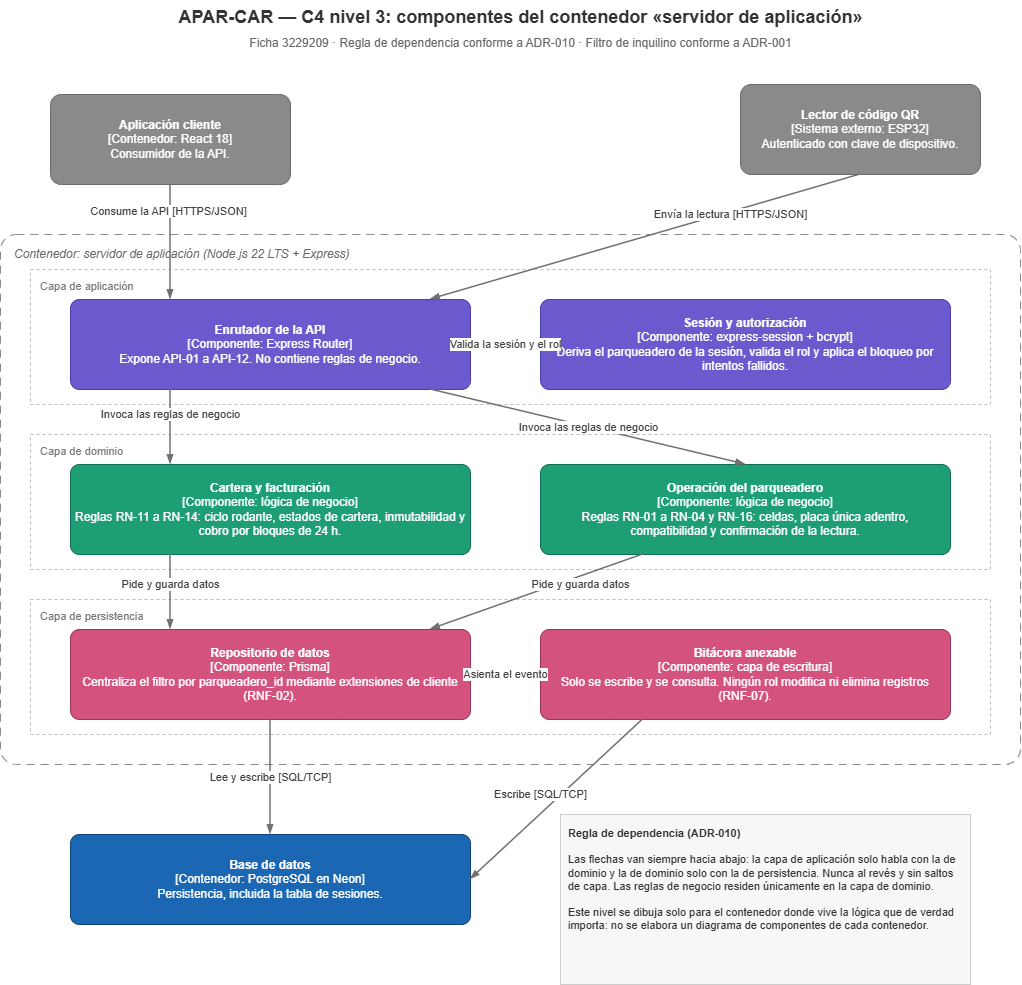

The diagram above was exported from draw.io. Its source (the exported page's mxGraphModel, read from the mxfile embedded in the PNG):
<mxGraphModel dx="1261" dy="682" grid="1" gridSize="10" guides="1" tooltips="1" connect="1" arrows="1" fold="1" page="1" pageScale="1" pageWidth="1200" pageHeight="1020" math="0" shadow="0">
  <root>
    <mxCell id="0" />
    <mxCell id="1" parent="0" />
    <mxCell id="titulo" parent="1" style="text;html=1;align=center;verticalAlign=middle;fontSize=18;fontStyle=1;fontColor=#333333;" value="APAR-CAR — C4 nivel 3: componentes del contenedor «servidor de aplicación»" vertex="1">
      <mxGeometry height="34" width="900" x="150" y="16" as="geometry" />
    </mxCell>
    <mxCell id="subtitulo" parent="1" style="text;html=1;align=center;verticalAlign=middle;fontSize=12;fontColor=#666666;" value="Ficha 3229209 · Regla de dependencia conforme a ADR-010 · Filtro de inquilino conforme a ADR-001" vertex="1">
      <mxGeometry height="22" width="900" x="150" y="48" as="geometry" />
    </mxCell>
    <mxCell id="cliente" parent="1" style="rounded=1;whiteSpace=wrap;html=1;arcSize=12;fillColor=#8A8A8A;strokeColor=#6B6B6B;fontColor=#FFFFFF;fontSize=12;spacing=6;" value="&lt;b&gt;Aplicación cliente&lt;/b&gt;&lt;br&gt;[Contenedor: React 18]&lt;br&gt;Consumidor de la API." vertex="1">
      <mxGeometry height="90" width="240" x="130" y="110" as="geometry" />
    </mxCell>
    <mxCell id="lector" parent="1" style="rounded=1;whiteSpace=wrap;html=1;arcSize=12;fillColor=#8A8A8A;strokeColor=#6B6B6B;fontColor=#FFFFFF;fontSize=12;spacing=6;" value="&lt;b&gt;Lector de código QR&lt;/b&gt;&lt;br&gt;[Sistema externo: ESP32]&lt;br&gt;Autenticado con clave de dispositivo." vertex="1">
      <mxGeometry height="90" width="240" x="820" y="100" as="geometry" />
    </mxCell>
    <mxCell id="limite" parent="1" style="rounded=1;whiteSpace=wrap;html=1;arcSize=3;fillColor=none;strokeColor=#8A8A8A;dashed=1;dashPattern=8 6;verticalAlign=top;align=left;spacingLeft=12;spacingTop=6;fontSize=12;fontStyle=2;fontColor=#666666;" value="Contenedor: servidor de aplicación (Node.js 22 LTS + Express)" vertex="1">
      <mxGeometry height="530" width="1020" x="80" y="250" as="geometry" />
    </mxCell>
    <mxCell id="banda1" parent="1" style="rounded=0;whiteSpace=wrap;html=1;fillColor=none;strokeColor=#BBBBBB;dashed=1;verticalAlign=top;align=left;spacingLeft=8;spacingTop=4;fontSize=11;fontColor=#777777;" value="Capa de aplicación" vertex="1">
      <mxGeometry height="135" width="960" x="110" y="285" as="geometry" />
    </mxCell>
    <mxCell id="enrutador" parent="1" style="rounded=1;whiteSpace=wrap;html=1;arcSize=10;fillColor=#6A5ACD;strokeColor=#4B3FA8;fontColor=#FFFFFF;fontSize=12;spacing=6;" value="&lt;b&gt;Enrutador de la API&lt;/b&gt;&lt;br&gt;[Componente: Express Router]&lt;br&gt;Expone API-01 a API-12. No contiene reglas de negocio." vertex="1">
      <mxGeometry height="90" width="400" x="150" y="315" as="geometry" />
    </mxCell>
    <mxCell id="sesion" parent="1" style="rounded=1;whiteSpace=wrap;html=1;arcSize=10;fillColor=#6A5ACD;strokeColor=#4B3FA8;fontColor=#FFFFFF;fontSize=12;spacing=6;" value="&lt;b&gt;Sesión y autorización&lt;/b&gt;&lt;br&gt;[Componente: express-session + bcrypt]&lt;br&gt;Deriva el parqueadero de la sesión, valida el rol y aplica el bloqueo por intentos fallidos." vertex="1">
      <mxGeometry height="90" width="410" x="620" y="315" as="geometry" />
    </mxCell>
    <mxCell id="banda2" parent="1" style="rounded=0;whiteSpace=wrap;html=1;fillColor=none;strokeColor=#BBBBBB;dashed=1;verticalAlign=top;align=left;spacingLeft=8;spacingTop=4;fontSize=11;fontColor=#777777;" value="Capa de dominio" vertex="1">
      <mxGeometry height="135" width="960" x="110" y="450" as="geometry" />
    </mxCell>
    <mxCell id="cartera" parent="1" style="rounded=1;whiteSpace=wrap;html=1;arcSize=10;fillColor=#1D9E75;strokeColor=#0F6E56;fontColor=#FFFFFF;fontSize=12;spacing=6;" value="&lt;b&gt;Cartera y facturación&lt;/b&gt;&lt;br&gt;[Componente: lógica de negocio]&lt;br&gt;Reglas RN-11 a RN-14: ciclo rodante, estados de cartera, inmutabilidad y cobro por bloques de 24 h." vertex="1">
      <mxGeometry height="90" width="400" x="150" y="480" as="geometry" />
    </mxCell>
    <mxCell id="operacion" parent="1" style="rounded=1;whiteSpace=wrap;html=1;arcSize=10;fillColor=#1D9E75;strokeColor=#0F6E56;fontColor=#FFFFFF;fontSize=12;spacing=6;" value="&lt;b&gt;Operación del parqueadero&lt;/b&gt;&lt;br&gt;[Componente: lógica de negocio]&lt;br&gt;Reglas RN-01 a RN-04 y RN-16: celdas, placa única adentro, compatibilidad y confirmación de la lectura." vertex="1">
      <mxGeometry height="90" width="410" x="620" y="480" as="geometry" />
    </mxCell>
    <mxCell id="banda3" parent="1" style="rounded=0;whiteSpace=wrap;html=1;fillColor=none;strokeColor=#BBBBBB;dashed=1;verticalAlign=top;align=left;spacingLeft=8;spacingTop=4;fontSize=11;fontColor=#777777;" value="Capa de persistencia" vertex="1">
      <mxGeometry height="135" width="960" x="110" y="615" as="geometry" />
    </mxCell>
    <mxCell id="repo" parent="1" style="rounded=1;whiteSpace=wrap;html=1;arcSize=10;fillColor=#D4537E;strokeColor=#993556;fontColor=#FFFFFF;fontSize=12;spacing=6;" value="&lt;b&gt;Repositorio de datos&lt;/b&gt;&lt;br&gt;[Componente: Prisma]&lt;br&gt;Centraliza el filtro por parqueadero_id mediante extensiones de cliente (RNF-02)." vertex="1">
      <mxGeometry height="90" width="400" x="150" y="645" as="geometry" />
    </mxCell>
    <mxCell id="bitacora" parent="1" style="rounded=1;whiteSpace=wrap;html=1;arcSize=10;fillColor=#D4537E;strokeColor=#993556;fontColor=#FFFFFF;fontSize=12;spacing=6;" value="&lt;b&gt;Bitácora anexable&lt;/b&gt;&lt;br&gt;[Componente: capa de escritura]&lt;br&gt;Solo se escribe y se consulta. Ningún rol modifica ni elimina registros (RNF-07)." vertex="1">
      <mxGeometry height="90" width="410" x="620" y="645" as="geometry" />
    </mxCell>
    <mxCell id="bd" parent="1" style="rounded=1;whiteSpace=wrap;html=1;arcSize=10;fillColor=#1B67B3;strokeColor=#11447A;fontColor=#FFFFFF;fontSize=12;spacing=6;" value="&lt;b&gt;Base de datos&lt;/b&gt;&lt;br&gt;[Contenedor: PostgreSQL en Neon]&lt;br&gt;Persistencia, incluida la tabla de sesiones." vertex="1">
      <mxGeometry height="90" width="400" x="150" y="850" as="geometry" />
    </mxCell>
    <mxCell id="a1" edge="1" parent="1" source="cliente" style="endArrow=blockThin;html=1;rounded=0;strokeWidth=1.5;strokeColor=#707070;fontSize=11;fontColor=#404040;labelBackgroundColor=#FFFFFF;exitX=0.5;exitY=1;entryX=0.25;entryY=0;" target="enrutador" value="Consume la API [HTTPS/JSON]">
      <mxGeometry relative="1" x="-0.5231" y="-2" as="geometry">
        <mxPoint as="offset" />
      </mxGeometry>
    </mxCell>
    <mxCell id="a2" edge="1" parent="1" source="lector" style="endArrow=blockThin;html=1;rounded=0;strokeWidth=1.5;strokeColor=#707070;fontSize=11;fontColor=#404040;labelBackgroundColor=#FFFFFF;exitX=0.5;exitY=1;entryX=0.9;entryY=0;" target="enrutador" value="Envía la lectura [HTTPS/JSON]">
      <mxGeometry relative="1" x="-0.3926" y="2" as="geometry">
        <mxPoint as="offset" />
      </mxGeometry>
    </mxCell>
    <mxCell id="a3" edge="1" parent="1" source="enrutador" style="endArrow=blockThin;html=1;rounded=0;strokeWidth=1.5;strokeColor=#707070;fontSize=11;fontColor=#404040;labelBackgroundColor=#FFFFFF;exitX=1;exitY=0.5;entryX=0;entryY=0.5;" target="sesion" value="Valida la sesión y el rol">
      <mxGeometry relative="1" as="geometry" />
    </mxCell>
    <mxCell id="a4" edge="1" parent="1" source="enrutador" style="endArrow=blockThin;html=1;rounded=0;strokeWidth=1.5;strokeColor=#707070;fontSize=11;fontColor=#404040;labelBackgroundColor=#FFFFFF;exitX=0.25;exitY=1;entryX=0.25;entryY=0;" target="cartera" value="Invoca las reglas de negocio">
      <mxGeometry relative="1" x="-0.3333" as="geometry">
        <mxPoint as="offset" />
      </mxGeometry>
    </mxCell>
    <mxCell id="a5" edge="1" parent="1" source="enrutador" style="endArrow=blockThin;html=1;rounded=0;strokeWidth=1.5;strokeColor=#707070;fontSize=11;fontColor=#404040;labelBackgroundColor=#FFFFFF;exitX=0.9;exitY=1;entryX=0.5;entryY=0;" target="operacion" value="Invoca las reglas de negocio">
      <mxGeometry relative="1" as="geometry" />
    </mxCell>
    <mxCell id="a6" edge="1" parent="1" source="cartera" style="endArrow=blockThin;html=1;rounded=0;strokeWidth=1.5;strokeColor=#707070;fontSize=11;fontColor=#404040;labelBackgroundColor=#FFFFFF;exitX=0.25;exitY=1;entryX=0.25;entryY=0;" target="repo" value="Pide y guarda datos">
      <mxGeometry relative="1" x="-0.2" as="geometry">
        <mxPoint as="offset" />
      </mxGeometry>
    </mxCell>
    <mxCell id="a7" edge="1" parent="1" source="operacion" style="endArrow=blockThin;html=1;rounded=0;strokeWidth=1.5;strokeColor=#707070;fontSize=11;fontColor=#404040;labelBackgroundColor=#FFFFFF;exitX=0.25;exitY=1;entryX=0.9;entryY=0;" target="repo" value="Pide y guarda datos">
      <mxGeometry relative="1" x="-0.3883" y="7" as="geometry">
        <mxPoint as="offset" />
      </mxGeometry>
    </mxCell>
    <mxCell id="a8" edge="1" parent="1" source="repo" style="endArrow=blockThin;html=1;rounded=0;strokeWidth=1.5;strokeColor=#707070;fontSize=11;fontColor=#404040;labelBackgroundColor=#FFFFFF;exitX=1;exitY=0.5;entryX=0;entryY=0.5;" target="bitacora" value="Asienta el evento">
      <mxGeometry relative="1" as="geometry" />
    </mxCell>
    <mxCell id="a9" edge="1" parent="1" source="repo" style="endArrow=blockThin;html=1;rounded=0;strokeWidth=1.5;strokeColor=#707070;fontSize=11;fontColor=#404040;labelBackgroundColor=#FFFFFF;exitX=0.5;exitY=1;entryX=0.5;entryY=0;" target="bd" value="Lee y escribe [SQL/TCP]">
      <mxGeometry relative="1" as="geometry" />
    </mxCell>
    <mxCell id="a10" edge="1" parent="1" source="bitacora" style="endArrow=blockThin;html=1;rounded=0;strokeWidth=1.5;strokeColor=#707070;fontSize=11;fontColor=#404040;labelBackgroundColor=#FFFFFF;exitX=0.25;exitY=1;entryX=1;entryY=0.5;" target="bd" value="Escribe [SQL/TCP]">
      <mxGeometry relative="1" x="0.0724" y="-15" as="geometry">
        <mxPoint as="offset" />
      </mxGeometry>
    </mxCell>
    <mxCell id="regla" parent="1" style="rounded=0;whiteSpace=wrap;html=1;fillColor=#F7F7F7;strokeColor=#CCCCCC;fontSize=11;fontColor=#333333;align=left;verticalAlign=top;spacing=8;" value="&lt;b&gt;Regla de dependencia (ADR-010)&lt;/b&gt;&lt;br&gt;&lt;br&gt;Las flechas van siempre hacia abajo: la capa de aplicación solo habla con la de dominio y la de dominio solo con la de persistencia. Nunca al revés y sin saltos de capa. Las reglas de negocio residen únicamente en la capa de dominio.&lt;br&gt;&lt;br&gt;Este nivel se dibuja solo para el contenedor donde vive la lógica que de verdad importa: no se elabora un diagrama de componentes de cada contenedor." vertex="1">
      <mxGeometry height="170" width="410" x="640" y="830" as="geometry" />
    </mxCell>
  </root>
</mxGraphModel>